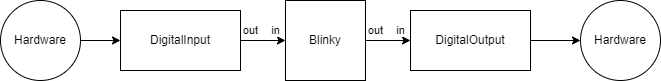

The diagram above was exported from draw.io. Its source (the exported page's mxGraphModel, read from the mxfile embedded in the PNG):
<mxGraphModel dx="683" dy="357" grid="1" gridSize="10" guides="1" tooltips="1" connect="1" arrows="1" fold="1" page="1" pageScale="1" pageWidth="850" pageHeight="1100" math="0" shadow="0">
  <root>
    <mxCell id="0" />
    <mxCell id="1" parent="0" />
    <mxCell id="TiSBB6uaKYgU-0mScWTH-5" style="edgeStyle=orthogonalEdgeStyle;rounded=0;orthogonalLoop=1;jettySize=auto;html=1;exitX=1;exitY=0.5;exitDx=0;exitDy=0;entryX=0;entryY=0.5;entryDx=0;entryDy=0;" edge="1" parent="1" source="TiSBB6uaKYgU-0mScWTH-1" target="TiSBB6uaKYgU-0mScWTH-3">
      <mxGeometry relative="1" as="geometry" />
    </mxCell>
    <mxCell id="TiSBB6uaKYgU-0mScWTH-12" value="out" style="edgeLabel;html=1;align=center;verticalAlign=middle;resizable=0;points=[];" vertex="1" connectable="0" parent="TiSBB6uaKYgU-0mScWTH-5">
      <mxGeometry x="-0.5513" relative="1" as="geometry">
        <mxPoint y="-10" as="offset" />
      </mxGeometry>
    </mxCell>
    <mxCell id="TiSBB6uaKYgU-0mScWTH-13" value="in" style="edgeLabel;html=1;align=center;verticalAlign=middle;resizable=0;points=[];" vertex="1" connectable="0" parent="TiSBB6uaKYgU-0mScWTH-5">
      <mxGeometry x="0.3376" relative="1" as="geometry">
        <mxPoint x="5" y="-10" as="offset" />
      </mxGeometry>
    </mxCell>
    <mxCell id="TiSBB6uaKYgU-0mScWTH-1" value="Blinky" style="whiteSpace=wrap;html=1;aspect=fixed;" vertex="1" parent="1">
      <mxGeometry x="385" y="330" width="80" height="80" as="geometry" />
    </mxCell>
    <mxCell id="TiSBB6uaKYgU-0mScWTH-4" style="edgeStyle=orthogonalEdgeStyle;rounded=0;orthogonalLoop=1;jettySize=auto;html=1;exitX=1;exitY=0.5;exitDx=0;exitDy=0;entryX=0;entryY=0.5;entryDx=0;entryDy=0;" edge="1" parent="1" source="TiSBB6uaKYgU-0mScWTH-2" target="TiSBB6uaKYgU-0mScWTH-1">
      <mxGeometry relative="1" as="geometry" />
    </mxCell>
    <mxCell id="TiSBB6uaKYgU-0mScWTH-10" value="out" style="edgeLabel;html=1;align=center;verticalAlign=middle;resizable=0;points=[];" vertex="1" connectable="0" parent="TiSBB6uaKYgU-0mScWTH-4">
      <mxGeometry x="-0.4772" y="-1" relative="1" as="geometry">
        <mxPoint x="-2" y="-11" as="offset" />
      </mxGeometry>
    </mxCell>
    <mxCell id="TiSBB6uaKYgU-0mScWTH-11" value="in" style="edgeLabel;html=1;align=center;verticalAlign=middle;resizable=0;points=[];" vertex="1" connectable="0" parent="TiSBB6uaKYgU-0mScWTH-4">
      <mxGeometry x="0.5386" y="-1" relative="1" as="geometry">
        <mxPoint y="-11" as="offset" />
      </mxGeometry>
    </mxCell>
    <mxCell id="TiSBB6uaKYgU-0mScWTH-2" value="DigitalInput" style="rounded=0;whiteSpace=wrap;html=1;" vertex="1" parent="1">
      <mxGeometry x="220" y="340" width="120" height="60" as="geometry" />
    </mxCell>
    <mxCell id="TiSBB6uaKYgU-0mScWTH-9" style="edgeStyle=orthogonalEdgeStyle;rounded=0;orthogonalLoop=1;jettySize=auto;html=1;exitX=1;exitY=0.5;exitDx=0;exitDy=0;entryX=0;entryY=0.5;entryDx=0;entryDy=0;" edge="1" parent="1" source="TiSBB6uaKYgU-0mScWTH-3" target="TiSBB6uaKYgU-0mScWTH-7">
      <mxGeometry relative="1" as="geometry" />
    </mxCell>
    <mxCell id="TiSBB6uaKYgU-0mScWTH-3" value="DigitalOutput" style="rounded=0;whiteSpace=wrap;html=1;" vertex="1" parent="1">
      <mxGeometry x="510" y="340" width="120" height="60" as="geometry" />
    </mxCell>
    <mxCell id="TiSBB6uaKYgU-0mScWTH-8" style="edgeStyle=orthogonalEdgeStyle;rounded=0;orthogonalLoop=1;jettySize=auto;html=1;exitX=1;exitY=0.5;exitDx=0;exitDy=0;entryX=0;entryY=0.5;entryDx=0;entryDy=0;" edge="1" parent="1" source="TiSBB6uaKYgU-0mScWTH-6" target="TiSBB6uaKYgU-0mScWTH-2">
      <mxGeometry relative="1" as="geometry" />
    </mxCell>
    <mxCell id="TiSBB6uaKYgU-0mScWTH-6" value="Hardware" style="ellipse;whiteSpace=wrap;html=1;aspect=fixed;" vertex="1" parent="1">
      <mxGeometry x="100" y="330" width="80" height="80" as="geometry" />
    </mxCell>
    <mxCell id="TiSBB6uaKYgU-0mScWTH-7" value="Hardware" style="ellipse;whiteSpace=wrap;html=1;aspect=fixed;" vertex="1" parent="1">
      <mxGeometry x="680" y="330" width="80" height="80" as="geometry" />
    </mxCell>
  </root>
</mxGraphModel>